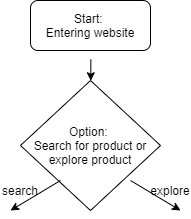

The diagram above was exported from draw.io. Its source (the exported page's mxGraphModel, read from the mxfile embedded in the PNG):
<mxGraphModel dx="564" dy="430" grid="1" gridSize="10" guides="1" tooltips="1" connect="1" arrows="1" fold="1" page="1" pageScale="1" pageWidth="827" pageHeight="1169" math="0" shadow="0">
  <root>
    <mxCell id="0" />
    <mxCell id="1" parent="0" />
    <mxCell id="2" value="Start: &lt;br&gt;Entering website" style="rounded=1;whiteSpace=wrap;html=1;" vertex="1" parent="1">
      <mxGeometry x="230" y="30" width="120" height="50" as="geometry" />
    </mxCell>
    <mxCell id="3" value="" style="endArrow=classic;html=1;exitX=0.503;exitY=1.176;exitDx=0;exitDy=0;exitPerimeter=0;" edge="1" parent="1" source="2" target="4">
      <mxGeometry width="50" height="50" relative="1" as="geometry">
        <mxPoint x="265" y="130" as="sourcePoint" />
        <mxPoint x="290" y="150" as="targetPoint" />
      </mxGeometry>
    </mxCell>
    <mxCell id="4" value="Option: &lt;br&gt;Search for product or&lt;br&gt;explore product" style="rhombus;whiteSpace=wrap;html=1;" vertex="1" parent="1">
      <mxGeometry x="220" y="110" width="140" height="130" as="geometry" />
    </mxCell>
    <mxCell id="5" value="" style="endArrow=classic;html=1;" edge="1" parent="1">
      <mxGeometry width="50" height="50" relative="1" as="geometry">
        <mxPoint x="260" y="210" as="sourcePoint" />
        <mxPoint x="210" y="240" as="targetPoint" />
      </mxGeometry>
    </mxCell>
    <mxCell id="6" value="" style="endArrow=classic;html=1;" edge="1" parent="1">
      <mxGeometry width="50" height="50" relative="1" as="geometry">
        <mxPoint x="330" y="210" as="sourcePoint" />
        <mxPoint x="380" y="240" as="targetPoint" />
      </mxGeometry>
    </mxCell>
    <mxCell id="9" value="search" style="text;html=1;strokeColor=none;fillColor=none;align=center;verticalAlign=middle;whiteSpace=wrap;rounded=0;" vertex="1" parent="1">
      <mxGeometry x="200" y="210" width="40" height="20" as="geometry" />
    </mxCell>
    <mxCell id="10" value="explore" style="text;html=1;strokeColor=none;fillColor=none;align=center;verticalAlign=middle;whiteSpace=wrap;rounded=0;" vertex="1" parent="1">
      <mxGeometry x="350" y="210" width="40" height="20" as="geometry" />
    </mxCell>
  </root>
</mxGraphModel>